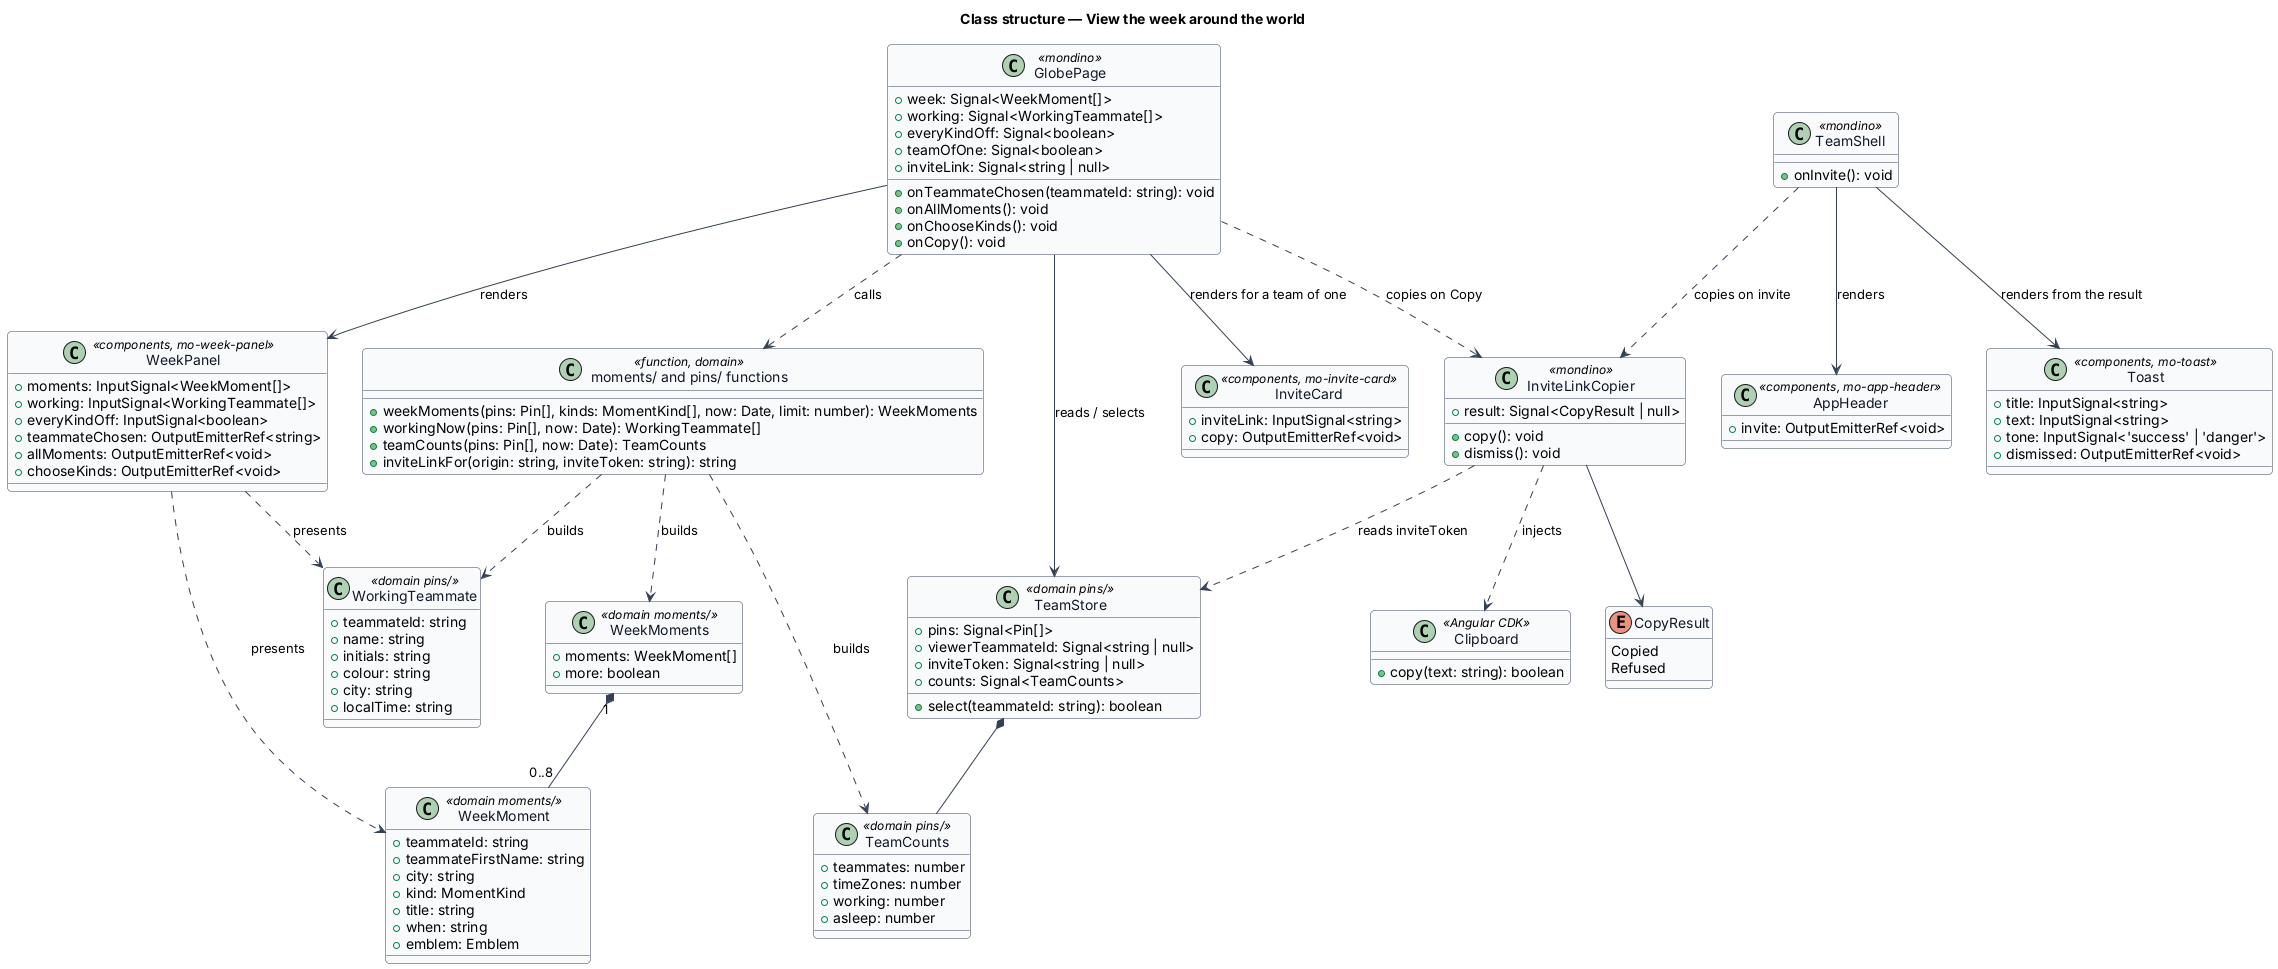

The diagram above was rendered by PlantUML. Its source (embedded in the PNG):
@startuml
skinparam backgroundColor #FFFFFF
skinparam shadowing false
skinparam roundcorner 8
skinparam defaultFontName Arial
skinparam ArrowColor #344054
skinparam class {
  BorderColor #344054
  FontColor #101828
  BackgroundColor #F9FAFB
}
title Class structure — View the week around the world

class GlobePage <<mondino>> {
  +week: Signal<WeekMoment[]>
  +working: Signal<WorkingTeammate[]>
  +everyKindOff: Signal<boolean>
  +teamOfOne: Signal<boolean>
  +inviteLink: Signal<string | null>
  +onTeammateChosen(teammateId: string): void
  +onAllMoments(): void
  +onChooseKinds(): void
  +onCopy(): void
}

class TeamStore <<domain pins/>> {
  +pins: Signal<Pin[]>
  +viewerTeammateId: Signal<string | null>
  +inviteToken: Signal<string | null>
  +counts: Signal<TeamCounts>
  +select(teammateId: string): boolean
}

class TeamCounts <<domain pins/>> {
  +teammates: number
  +timeZones: number
  +working: number
  +asleep: number
}

class "moments/ and pins/ functions" as fn <<function, domain>> {
  +weekMoments(pins: Pin[], kinds: MomentKind[], now: Date, limit: number): WeekMoments
  +workingNow(pins: Pin[], now: Date): WorkingTeammate[]
  +teamCounts(pins: Pin[], now: Date): TeamCounts
  +inviteLinkFor(origin: string, inviteToken: string): string
}

class WeekMoments <<domain moments/>> {
  +moments: WeekMoment[]
  +more: boolean
}

class WeekMoment <<domain moments/>> {
  +teammateId: string
  +teammateFirstName: string
  +city: string
  +kind: MomentKind
  +title: string
  +when: string
  +emblem: Emblem
}

class WorkingTeammate <<domain pins/>> {
  +teammateId: string
  +name: string
  +initials: string
  +colour: string
  +city: string
  +localTime: string
}

class WeekPanel <<components, mo-week-panel>> {
  +moments: InputSignal<WeekMoment[]>
  +working: InputSignal<WorkingTeammate[]>
  +everyKindOff: InputSignal<boolean>
  +teammateChosen: OutputEmitterRef<string>
  +allMoments: OutputEmitterRef<void>
  +chooseKinds: OutputEmitterRef<void>
}

class InviteCard <<components, mo-invite-card>> {
  +inviteLink: InputSignal<string>
  +copy: OutputEmitterRef<void>
}

enum CopyResult {
  Copied
  Refused
}

class Toast <<components, mo-toast>> {
  +title: InputSignal<string>
  +text: InputSignal<string>
  +tone: InputSignal<'success' | 'danger'>
  +dismissed: OutputEmitterRef<void>
}

class AppHeader <<components, mo-app-header>> {
  +invite: OutputEmitterRef<void>
}

class TeamShell <<mondino>> {
  +onInvite(): void
}

class InviteLinkCopier <<mondino>> {
  +result: Signal<CopyResult | null>
  +copy(): void
  +dismiss(): void
}

class Clipboard <<Angular CDK>> {
  +copy(text: string): boolean
}

GlobePage --> TeamStore : reads / selects
GlobePage ..> fn : calls
GlobePage --> WeekPanel : renders
GlobePage --> InviteCard : renders for a team of one
GlobePage ..> InviteLinkCopier : copies on Copy
TeamShell --> AppHeader : renders
TeamShell ..> InviteLinkCopier : copies on invite
TeamShell --> Toast : renders from the result
InviteLinkCopier ..> TeamStore : reads inviteToken
InviteLinkCopier ..> Clipboard : injects
InviteLinkCopier --> CopyResult
TeamStore *-- TeamCounts
fn ..> WeekMoments : builds
fn ..> WorkingTeammate : builds
fn ..> TeamCounts : builds
WeekMoments "1" *-- "0..8" WeekMoment
WeekPanel ..> WeekMoment : presents
WeekPanel ..> WorkingTeammate : presents
@enduml